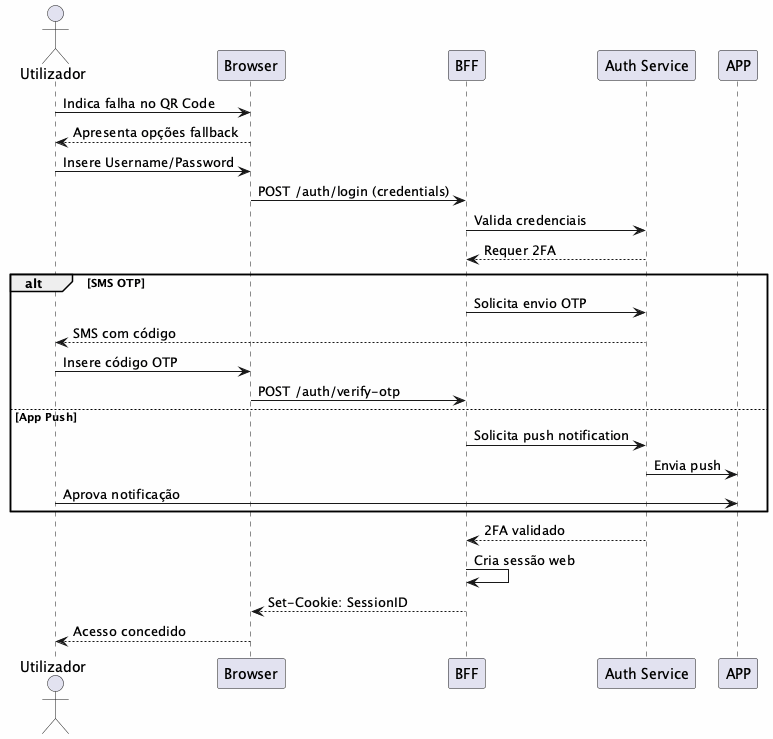

The diagram above was rendered by PlantUML. Its source (embedded in the PNG):
@startuml
skinparam backgroundColor #FEFEFE

actor "Utilizador" as USER
participant "Browser" as FE
participant "BFF" as BFF
participant "Auth Service" as AUTH

USER -> FE : Indica falha no QR Code
FE --> USER : Apresenta opções fallback

USER -> FE : Insere Username/Password
FE -> BFF : POST /auth/login (credentials)
BFF -> AUTH : Valida credenciais
AUTH --> BFF : Requer 2FA

alt SMS OTP
    BFF -> AUTH : Solicita envio OTP
    AUTH --> USER : SMS com código
    USER -> FE : Insere código OTP
    FE -> BFF : POST /auth/verify-otp
else App Push
    BFF -> AUTH : Solicita push notification
    AUTH -> APP : Envia push
    USER -> APP : Aprova notificação
end

AUTH --> BFF : 2FA validado
BFF -> BFF : Cria sessão web
BFF --> FE : Set-Cookie: SessionID
FE --> USER : Acesso concedido

@enduml